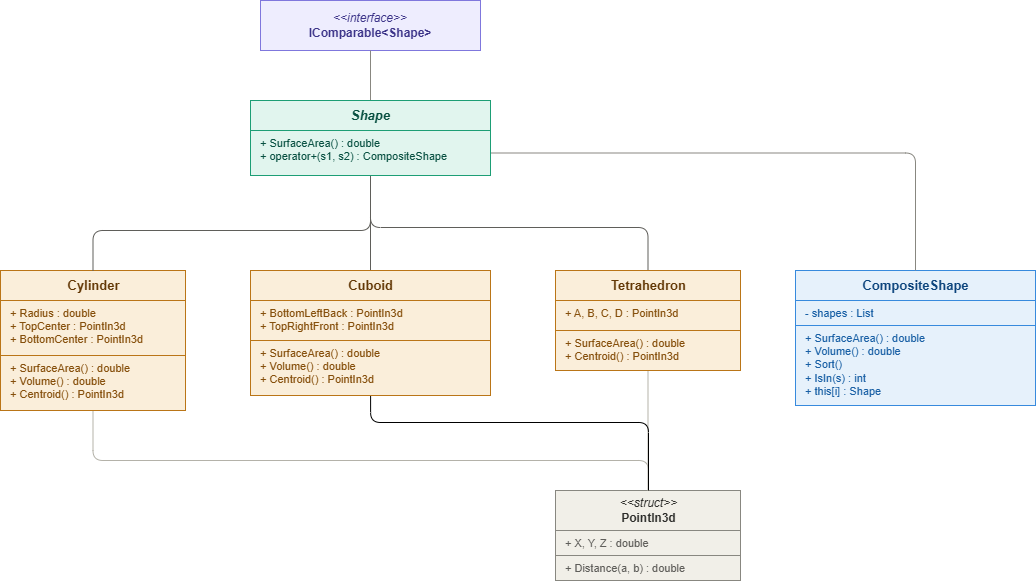

The diagram above was exported from draw.io. Its source (the exported page's mxGraphModel, read from the mxfile embedded in the PNG):
<mxGraphModel dx="1183" dy="704" grid="0" gridSize="10" guides="1" tooltips="1" connect="1" arrows="1" fold="1" page="1" pageScale="1" pageWidth="850" pageHeight="1100" background="#ffffff" math="0" shadow="0">
  <root>
    <mxCell id="0" />
    <mxCell id="1" parent="0" />
    <mxCell id="2" parent="1" style="text;html=1;strokeColor=#7F77DD;fillColor=#EEEDFE;align=center;verticalAlign=middle;spacingLeft=4;spacingRight=4;overflow=hidden;rotatable=0;fontSize=12;fontColor=#3C3489;" value="&lt;i&gt;&amp;lt;&amp;lt;interface&amp;gt;&amp;gt;&lt;/i&gt;&lt;br&gt;&lt;b&gt;IComparable&amp;lt;Shape&amp;gt;&lt;/b&gt;" vertex="1">
      <mxGeometry height="50" width="220" x="280" y="20" as="geometry" />
    </mxCell>
    <mxCell id="5" parent="1" style="text;html=1;strokeColor=#BA7517;fillColor=#FAEEDA;align=center;verticalAlign=middle;fontSize=13;fontColor=#633806;" value="&lt;b&gt;Cylinder&lt;/b&gt;" vertex="1">
      <mxGeometry height="30" width="185" x="20" y="290" as="geometry" />
    </mxCell>
    <mxCell id="6" parent="1" style="text;html=1;strokeColor=#BA7517;fillColor=#FAEEDA;align=left;verticalAlign=top;spacingLeft=8;fontSize=11;fontColor=#854F0B;" value="+ Radius : double&#10;+ TopCenter : PointIn3d&#10;+ BottomCenter : PointIn3d" vertex="1">
      <mxGeometry height="55" width="185" x="20" y="320" as="geometry" />
    </mxCell>
    <mxCell id="14" parent="1" style="text;html=1;strokeColor=#378ADD;fillColor=#E6F1FB;align=center;verticalAlign=middle;fontSize=13;fontColor=#0C447C;" value="&lt;b&gt;CompositeShape&lt;/b&gt;" vertex="1">
      <mxGeometry height="30" width="240" x="815" y="290" as="geometry" />
    </mxCell>
    <mxCell id="15" parent="1" style="text;html=1;strokeColor=#378ADD;fillColor=#E6F1FB;align=left;verticalAlign=top;spacingLeft=8;fontSize=11;fontColor=#185FA5;" value="- shapes : List&lt;Shape&gt;" vertex="1">
      <mxGeometry height="25" width="240" x="815" y="320" as="geometry" />
    </mxCell>
    <mxCell id="16" parent="1" style="text;html=1;strokeColor=#378ADD;fillColor=#E6F1FB;align=left;verticalAlign=top;spacingLeft=8;fontSize=11;fontColor=#185FA5;" value="+ SurfaceArea() : double&#10;+ Volume() : double&#10;+ Sort()&#10;+ IsIn(s) : int&#10;+ this[i] : Shape" vertex="1">
      <mxGeometry height="80" width="240" x="815" y="345" as="geometry" />
    </mxCell>
    <mxCell id="17" parent="1" style="text;html=1;strokeColor=#888780;fillColor=#F1EFE8;align=center;verticalAlign=middle;fontSize=12;fontColor=#2C2C2A;" value="&lt;i&gt;&amp;lt;&amp;lt;struct&amp;gt;&amp;gt;&lt;/i&gt;&lt;br&gt;&lt;b&gt;PointIn3d&lt;/b&gt;" vertex="1">
      <mxGeometry height="40" width="185" x="575" y="510" as="geometry" />
    </mxCell>
    <mxCell id="18" parent="1" style="text;html=1;strokeColor=#888780;fillColor=#F1EFE8;align=left;verticalAlign=top;spacingLeft=8;fontSize=11;fontColor=#5F5E5A;" value="+ X, Y, Z : double" vertex="1">
      <mxGeometry height="25" width="185" x="575" y="550" as="geometry" />
    </mxCell>
    <mxCell id="19" parent="1" style="text;html=1;strokeColor=#888780;fillColor=#F1EFE8;align=left;verticalAlign=top;spacingLeft=8;fontSize=11;fontColor=#5F5E5A;" value="+ Distance(a, b) : double" vertex="1">
      <mxGeometry height="25" width="185" x="575" y="575" as="geometry" />
    </mxCell>
    <mxCell id="20" edge="1" parent="1" source="3" style="edgeStyle=orthogonalEdgeStyle;endArrow=none;endFill=0;strokeColor=light-dark(#888780, #ffffff);" target="2">
      <mxGeometry relative="1" as="geometry" />
    </mxCell>
    <mxCell id="21" edge="1" parent="1" source="5" style="edgeStyle=orthogonalEdgeStyle;endArrow=block;endFill=0;strokeColor=light-dark(#5F5E5A, #ffffff);" target="3">
      <mxGeometry relative="1" as="geometry">
        <Array as="points">
          <mxPoint x="112" y="250" />
          <mxPoint x="390" y="250" />
        </Array>
      </mxGeometry>
    </mxCell>
    <mxCell id="22" edge="1" parent="1" source="8" style="edgeStyle=orthogonalEdgeStyle;endArrow=block;endFill=0;strokeColor=#5F5E5A;" target="3">
      <mxGeometry relative="1" as="geometry" />
    </mxCell>
    <mxCell id="23" edge="1" parent="1" source="11" style="edgeStyle=orthogonalEdgeStyle;endArrow=block;endFill=0;strokeColor=light-dark(#5F5E5A, #ffffff);" target="3">
      <mxGeometry relative="1" as="geometry">
        <Array as="points">
          <mxPoint x="668" y="247" />
          <mxPoint x="390" y="247" />
        </Array>
      </mxGeometry>
    </mxCell>
    <mxCell id="24" edge="1" parent="1" source="4" style="edgeStyle=orthogonalEdgeStyle;endArrow=none;endFill=0;strokeColor=light-dark(#888780,#FFFFFF);fontColor=#888780;fontSize=10;" target="14" value="">
      <mxGeometry relative="1" as="geometry" />
    </mxCell>
    <mxCell id="25" edge="1" parent="1" source="6" style="edgeStyle=orthogonalEdgeStyle;endArrow=none;endFill=0;strokeColor=light-dark(#B4B2A9,#FFFFFF);fontColor=#888780;fontSize=10;" target="17" value="">
      <mxGeometry relative="1" as="geometry">
        <Array as="points">
          <mxPoint x="112" y="480" />
          <mxPoint x="668" y="480" />
        </Array>
      </mxGeometry>
    </mxCell>
    <mxCell id="27" edge="1" parent="1" source="12" style="edgeStyle=orthogonalEdgeStyle;endArrow=none;endFill=0;strokeColor=light-dark(#B4B2A9, #ffffff);fontColor=#888780;fontSize=10;" target="17" value="">
      <mxGeometry relative="1" as="geometry" />
    </mxCell>
    <mxCell id="3" parent="1" style="text;html=1;strokeColor=#1D9E75;fillColor=#E1F5EE;align=center;verticalAlign=middle;fontSize=13;fontColor=#085041;" value="&lt;b&gt;&lt;i&gt;Shape&lt;/i&gt;&lt;/b&gt;" vertex="1">
      <mxGeometry height="30" width="240" x="270" y="120" as="geometry" />
    </mxCell>
    <mxCell id="4" parent="1" style="text;html=1;strokeColor=#1D9E75;fillColor=#E1F5EE;align=left;verticalAlign=top;spacingLeft=8;fontSize=11;fontColor=#085041;" value="+ SurfaceArea() : double&#10;+ operator+(s1, s2) : CompositeShape" vertex="1">
      <mxGeometry height="45" width="240" x="270" y="150" as="geometry" />
    </mxCell>
    <mxCell id="8" parent="1" style="text;html=1;strokeColor=#BA7517;fillColor=#FAEEDA;align=center;verticalAlign=middle;fontSize=13;fontColor=#633806;" value="&lt;b&gt;Cuboid&lt;/b&gt;" vertex="1">
      <mxGeometry height="30" width="240" x="270" y="290" as="geometry" />
    </mxCell>
    <mxCell id="9" parent="1" style="text;html=1;strokeColor=#BA7517;fillColor=#FAEEDA;align=left;verticalAlign=top;spacingLeft=8;fontSize=11;fontColor=#854F0B;" value="+ BottomLeftBack : PointIn3d&#10;+ TopRightFront : PointIn3d" vertex="1">
      <mxGeometry height="40" width="240" x="270" y="320" as="geometry" />
    </mxCell>
    <mxCell id="11" parent="1" style="text;html=1;strokeColor=#BA7517;fillColor=#FAEEDA;align=center;verticalAlign=middle;fontSize=13;fontColor=#633806;" value="&lt;b&gt;Tetrahedron&lt;/b&gt;" vertex="1">
      <mxGeometry height="30" width="185" x="575" y="290" as="geometry" />
    </mxCell>
    <mxCell id="12" parent="1" style="text;html=1;strokeColor=#BA7517;fillColor=#FAEEDA;align=left;verticalAlign=top;spacingLeft=8;fontSize=11;fontColor=#854F0B;" value="+ A, B, C, D : PointIn3d" vertex="1">
      <mxGeometry height="30" width="185" x="575" y="320" as="geometry" />
    </mxCell>
    <mxCell id="13" parent="1" style="text;html=1;strokeColor=#BA7517;fillColor=#FAEEDA;align=left;verticalAlign=top;spacingLeft=8;fontSize=11;fontColor=#854F0B;" value="+ SurfaceArea() : double&#10;+ Centroid() : PointIn3d" vertex="1">
      <mxGeometry height="40" width="185" x="575" y="350" as="geometry" />
    </mxCell>
    <mxCell id="7" parent="1" style="text;html=1;strokeColor=#BA7517;fillColor=#FAEEDA;align=left;verticalAlign=top;spacingLeft=8;fontSize=11;fontColor=#854F0B;" value="+ SurfaceArea() : double&#10;+ Volume() : double&#10;+ Centroid() : PointIn3d" vertex="1">
      <mxGeometry height="55" width="185" x="20" y="375" as="geometry" />
    </mxCell>
    <mxCell id="bbZtrGKEoHpr5ADu9zOi-27" edge="1" parent="1" style="edgeStyle=orthogonalEdgeStyle;rounded=1;orthogonalLoop=1;jettySize=auto;html=1;curved=0;endArrow=none;endFill=0;" target="17">
      <mxGeometry relative="1" as="geometry">
        <Array as="points">
          <mxPoint x="390" y="442" />
          <mxPoint x="668" y="442" />
        </Array>
        <mxPoint x="390.0666666666666" y="390" as="sourcePoint" />
        <mxPoint x="668.0666666666666" y="485" as="targetPoint" />
      </mxGeometry>
    </mxCell>
    <mxCell id="10" parent="1" style="text;html=1;strokeColor=#BA7517;fillColor=#FAEEDA;align=left;verticalAlign=top;spacingLeft=8;fontSize=11;fontColor=#854F0B;" value="+ SurfaceArea() : double&#10;+ Volume() : double&#10;+ Centroid() : PointIn3d" vertex="1">
      <mxGeometry height="55" width="240" x="270" y="360" as="geometry" />
    </mxCell>
  </root>
</mxGraphModel>